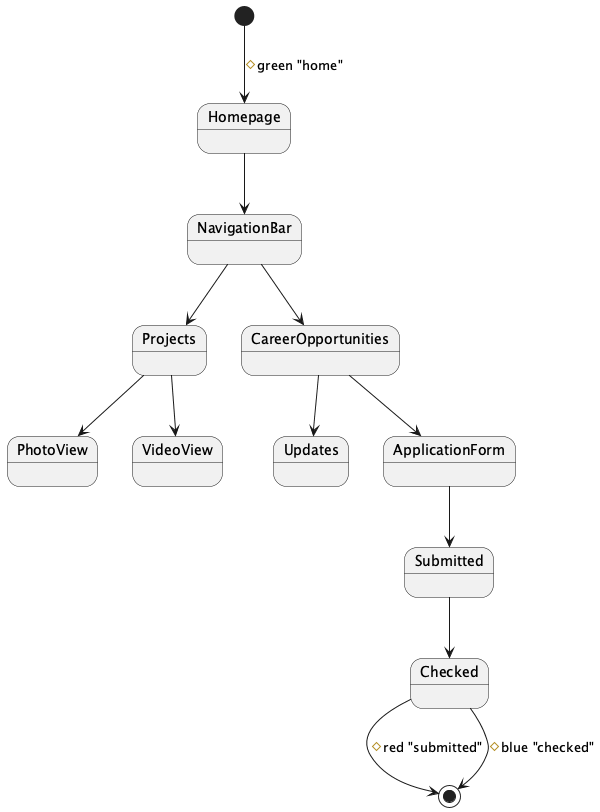

The diagram above was rendered by PlantUML. Its source (embedded in the PNG):
@startuml
!define PLANTUML_CMD #green
!define PLANTUML_ERR #red
!define PLANTUML_OK #blue

state Homepage
Homepage --> NavigationBar

NavigationBar --> Projects
NavigationBar --> CareerOpportunities

[*] --> Homepage: PLANTUML_CMD "home"

state Projects
Projects --> PhotoView
Projects --> VideoView

state CareerOpportunities
CareerOpportunities --> Updates
CareerOpportunities --> ApplicationForm

ApplicationForm --> Submitted
Submitted --> Checked
Checked --> [*]: PLANTUML_ERR "submitted"
Checked --> [*]: PLANTUML_OK "checked"
@enduml